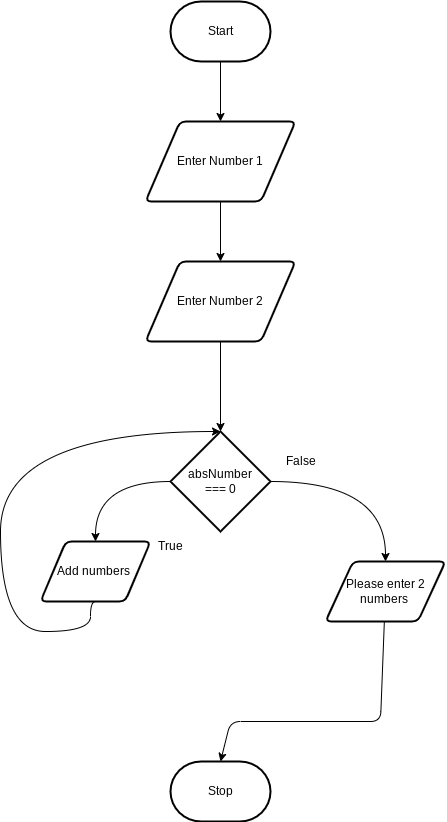

The diagram above was exported from draw.io. Its source (the exported page's mxGraphModel, read from the mxfile embedded in the PNG):
<mxGraphModel dx="594" dy="490" grid="1" gridSize="10" guides="1" tooltips="1" connect="1" arrows="1" fold="1" page="1" pageScale="1" pageWidth="850" pageHeight="1100" math="0" shadow="0">
  <root>
    <mxCell id="0" />
    <mxCell id="1" parent="0" />
    <mxCell id="6" value="" style="edgeStyle=none;html=1;" parent="1" source="2" target="4" edge="1">
      <mxGeometry relative="1" as="geometry" />
    </mxCell>
    <mxCell id="2" value="Start" style="strokeWidth=2;html=1;shape=mxgraph.flowchart.terminator;whiteSpace=wrap;" parent="1" vertex="1">
      <mxGeometry x="220" y="50" width="100" height="60" as="geometry" />
    </mxCell>
    <mxCell id="3" value="Stop" style="strokeWidth=2;html=1;shape=mxgraph.flowchart.terminator;whiteSpace=wrap;" parent="1" vertex="1">
      <mxGeometry x="220" y="810" width="100" height="60" as="geometry" />
    </mxCell>
    <mxCell id="8" value="" style="edgeStyle=none;html=1;" parent="1" source="4" target="7" edge="1">
      <mxGeometry relative="1" as="geometry" />
    </mxCell>
    <mxCell id="4" value="Enter Number 1" style="shape=parallelogram;html=1;strokeWidth=2;perimeter=parallelogramPerimeter;whiteSpace=wrap;rounded=1;arcSize=12;size=0.23;" parent="1" vertex="1">
      <mxGeometry x="195" y="170" width="150" height="80" as="geometry" />
    </mxCell>
    <mxCell id="10" value="" style="edgeStyle=none;html=1;" parent="1" source="7" target="9" edge="1">
      <mxGeometry relative="1" as="geometry" />
    </mxCell>
    <mxCell id="7" value="Enter Number 2" style="shape=parallelogram;html=1;strokeWidth=2;perimeter=parallelogramPerimeter;whiteSpace=wrap;rounded=1;arcSize=12;size=0.23;" parent="1" vertex="1">
      <mxGeometry x="195" y="310" width="150" height="80" as="geometry" />
    </mxCell>
    <mxCell id="11" style="edgeStyle=orthogonalEdgeStyle;curved=1;html=1;" parent="1" source="9" target="13" edge="1">
      <mxGeometry relative="1" as="geometry">
        <mxPoint x="480" y="590" as="targetPoint" />
      </mxGeometry>
    </mxCell>
    <mxCell id="17" style="edgeStyle=orthogonalEdgeStyle;curved=1;html=1;entryX=0.5;entryY=0;entryDx=0;entryDy=0;" parent="1" source="9" target="15" edge="1">
      <mxGeometry relative="1" as="geometry" />
    </mxCell>
    <mxCell id="9" value="absNumber&lt;br&gt;=== 0" style="strokeWidth=2;html=1;shape=mxgraph.flowchart.decision;whiteSpace=wrap;" parent="1" vertex="1">
      <mxGeometry x="220" y="480" width="100" height="100" as="geometry" />
    </mxCell>
    <mxCell id="12" value="False" style="text;html=1;align=center;verticalAlign=middle;resizable=0;points=[];autosize=1;strokeColor=none;fillColor=none;" parent="1" vertex="1">
      <mxGeometry x="325" y="495" width="50" height="30" as="geometry" />
    </mxCell>
    <mxCell id="22" style="edgeStyle=none;html=1;entryX=0.5;entryY=0;entryDx=0;entryDy=0;entryPerimeter=0;" edge="1" parent="1" source="13" target="3">
      <mxGeometry relative="1" as="geometry">
        <Array as="points">
          <mxPoint x="430" y="770" />
          <mxPoint x="280" y="770" />
        </Array>
      </mxGeometry>
    </mxCell>
    <mxCell id="13" value="Please enter 2 numbers&amp;nbsp;" style="shape=parallelogram;html=1;strokeWidth=2;perimeter=parallelogramPerimeter;whiteSpace=wrap;rounded=1;arcSize=12;size=0.23;" parent="1" vertex="1">
      <mxGeometry x="375" y="610" width="120" height="60" as="geometry" />
    </mxCell>
    <mxCell id="14" value="True" style="text;html=1;align=center;verticalAlign=middle;resizable=0;points=[];autosize=1;strokeColor=none;fillColor=none;" parent="1" vertex="1">
      <mxGeometry x="195" y="580" width="50" height="30" as="geometry" />
    </mxCell>
    <mxCell id="21" style="edgeStyle=orthogonalEdgeStyle;curved=1;html=1;exitX=0.5;exitY=1;exitDx=0;exitDy=0;elbow=vertical;entryX=0.5;entryY=0;entryDx=0;entryDy=0;entryPerimeter=0;" parent="1" source="15" edge="1" target="9">
      <mxGeometry relative="1" as="geometry">
        <mxPoint x="260.0000000000001" y="470" as="targetPoint" />
        <Array as="points">
          <mxPoint x="140" y="680" />
          <mxPoint x="50" y="680" />
          <mxPoint x="50" y="480" />
        </Array>
      </mxGeometry>
    </mxCell>
    <mxCell id="15" value="Add numbers&amp;nbsp;" style="shape=parallelogram;html=1;strokeWidth=2;perimeter=parallelogramPerimeter;whiteSpace=wrap;rounded=1;arcSize=12;size=0.23;" parent="1" vertex="1">
      <mxGeometry x="90" y="590" width="110" height="60" as="geometry" />
    </mxCell>
  </root>
</mxGraphModel>